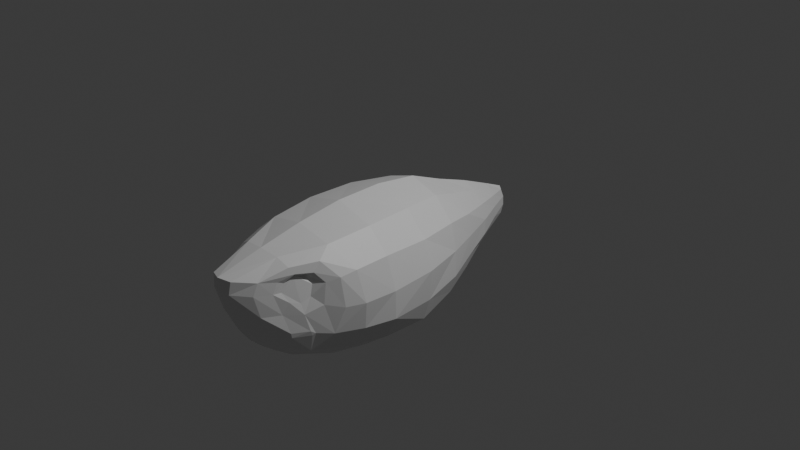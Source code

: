 # Source: shark_05.blend  (saved by Blender 4.4.30; exported with 4.5.12 LTS)
import bpy
from mathutils import Matrix  # noqa: F401  (used for matrix-valued properties, if any)

bpy.ops.wm.read_factory_settings(use_empty=True)
scene = bpy.context.scene
scene.name = 'Scene'

# ---- collections
col_collection = bpy.data.collections.new('Collection'); scene.collection.children.link(col_collection)
col_reference = bpy.data.collections.new('Reference'); scene.collection.children.link(col_reference)

# ---- materials (node trees are filled in below, after node groups)
mat_material = bpy.data.materials.new('Material')
mat_material.alpha_threshold = 0.0
mat_material.roughness = 0.5
mat_material.line_color = (0.0, 0.0, 0.0, 1.0)

# ---- material node trees
mat_material.use_nodes = True; mat_material.node_tree.nodes.clear()
_N = mat_material.node_tree.nodes; _L = mat_material.node_tree.links
n0 = _N.new('ShaderNodeOutputMaterial'); n0.name = 'Material Output'; n0.location = (300, 300)
n1 = _N.new('ShaderNodeBsdfPrincipled'); n1.name = 'Principled BSDF'; n1.location = (10, 300)
n1.inputs[3].default_value = 1.45
_L.new(n1.outputs[0], n0.inputs[0])
n0.is_active_output = True

# ---- world
world_world = bpy.data.worlds.new('World'); scene.world = world_world
world_world.use_nodes = True; world_world.node_tree.nodes.clear()
_N = world_world.node_tree.nodes; _L = world_world.node_tree.links
n0 = _N.new('ShaderNodeOutputWorld'); n0.name = 'World Output'; n0.location = (300, 300)
n1 = _N.new('ShaderNodeBackground'); n1.name = 'Background'; n1.location = (10, 300)
n1.inputs[0].default_value = (0.05088, 0.05088, 0.05088, 1.0)
_L.new(n1.outputs[0], n0.inputs[0])
n0.is_active_output = True
world_world.color = (0.05088, 0.05088, 0.05088)
world_world.sun_shadow_jitter_overblur = 0.0

# ---- cameras
cam_camera = bpy.data.cameras.new('Camera')
cam_camera.clip_end = 100.0
cam_camera.ortho_scale = 7.314

# ---- lights
light_light = bpy.data.lights.new('Light', 'POINT')
light_light.energy = 1000.0
light_light.shadow_soft_size = 0.1

# ---- meshes
me_cube = bpy.data.meshes.new('Cube')
me_cube.from_pydata([(0.04514, 1.491, -0.1236), (0.04837, 1.502, -0.41), (0.3188, -1.727, 0.05026), (0.2559, -1.818, -0.5743), (0.0, 1.518, -0.4308), (-9.341e-08, -2.209, 0.1643), (0.0, -1.906, -0.621), (0.0, 1.518, -0.1025), (0.6605, -0.2797, 0.1104), (0.6528, -0.2797, -0.7745), (1.117e-10, -0.2798, -1.024), (0.0, -0.2798, 0.4792), (0.3723, -1.712, -0.1356), (0.0, -2.127, -0.2436), (0.6617, -0.7783, 0.114), (1.675e-11, -0.7708, -1.049), (0.0, -0.7877, 0.4655), (0.6394, -0.7589, -0.7765), (0.5624, 0.1872, -0.6851), (0.4219, 0.5673, -0.5984), (0.4284, 0.5675, 0.01641), (0.5577, 0.1873, 0.08761), (4.025e-09, 0.5665, -0.7685), (8.095e-10, 0.1864, -0.9036), (0.0, 0.571, 0.268), (0.0, 0.1863, 0.4217), (0.1336, -1.881, -0.6088), (0.1273, -2.161, 0.1495), (0.4109, -0.2778, 0.3547), (0.3002, -0.28, -0.9962), (0.118, -2.093, -0.2492), (0.4329, -0.7861, 0.3483), (0.2941, -0.7571, -1.035), (0.2169, 0.566, -0.7447), (0.2741, 0.1868, -0.8778), (0.2371, 0.5717, 0.1842), (0.3265, 0.1887, 0.3151), (0.2639, 0.9338, -0.5141), (0.138, 1.264, -0.4472), (0.1353, 1.267, -0.09982), (0.2738, 0.9361, -0.04861), (4.046e-08, 1.262, -0.5106), (5.299e-08, 0.9347, -0.6196), (-4.735e-11, 0.9404, 0.139), (-5.474e-09, 1.271, 0.003075), (0.08618, 1.263, -0.4824), (0.1433, 0.9344, -0.5974), (0.08204, 1.269, -0.03088), (0.1474, 0.9409, 0.07613), (0.3671, -1.523, 0.07162), (0.6323, -1.124, 0.08499), (8.176e-12, -1.134, -1.001), (-6.054e-09, -1.595, -0.8472), (1.863e-09, -1.272, 0.391), (0.4403, -1.54, -0.69), (0.583, -1.093, -0.7561), (0.4405, -1.52, -0.1143), (0.3922, -1.262, 0.3067), (0.2522, -1.121, -0.99), (0.1941, -1.581, -0.8318), (0.3076, -1.785, 0.07373), (0.3436, -1.773, -0.256), (0.4488, -1.478, 0.1168), (0.5375, -1.441, -0.1966), (0.1111, -2.177, 0.0146), (0.2997, -1.835, -0.03668), (-3.724e-08, -2.206, 0.01931), (0.3174, -1.756, -0.03745), (0.4552, -1.607, -0.2693), (0.4175, -1.613, -0.1668), (0.5241, -1.404, 0.01628), (0.4278, -1.485, -0.004896), (0.3418, -1.632, 0.1038), (0.3769, -1.635, 0.1305), (0.2149, -1.706, 0.2687), (-3.588e-08, -1.724, 0.2885), (0.257, -1.952, -0.2504), (0.2437, -1.954, 0.1046), (0.2334, -2.004, -0.02259), (0.597, -1.29, 0.05572), (0.3399, -1.678, 0.1977), (0.1614, -1.751, -0.7231), (0.4537, -1.41, 0.2118), (0.3564, -1.708, -0.6373), (0.5999, -1.375, -0.5015), (-2.269e-09, -1.779, -0.7377), (0.1271, -1.965, -0.4921), (0.1249, -1.994, -0.4452), (0.2693, -1.875, -0.4444), (0.2675, -1.855, -0.4929), (0.0, -2.001, -0.4917), (-2.491e-08, -2.029, -0.4451), (0.4922, -1.573, -0.4438), (0.4918, -1.557, -0.4936), (0.508, -1.527, -0.4746), (0.4017, -1.723, -0.4939), (0.4015, -1.732, -0.4437), (0.05456, 1.523, -0.2173), (0.05571, 1.527, -0.314), (0.0, 1.552, -0.2182), (4.657e-09, 1.552, -0.3157), (0.7564, -0.2797, -0.1942), (0.7309, -0.2797, -0.5271), (0.7663, -0.7642, -0.2238), (0.765, -0.7618, -0.5279), (0.4767, 0.5682, -0.4238), (0.476, 0.5682, -0.2056), (0.6325, 0.1874, -0.4801), (0.6252, 0.1874, -0.1982), (0.1711, 1.27, -0.3354), (0.1672, 1.271, -0.2121), (0.3276, 0.9391, -0.2088), (0.3311, 0.9387, -0.3739), (0.7261, -1.095, -0.2373), (0.701, -1.09, -0.5182), (0.6513, -1.282, -0.2394)], [], [(103, 14, 50, 113), (14, 31, 57, 50), (30, 64, 66, 13), (31, 16, 53, 57), (36, 25, 11, 28), (17, 104, 114, 55), (34, 18, 9, 29), (101, 8, 14, 103), (87, 88, 76, 30), (32, 17, 55, 58), (18, 107, 102, 9), (28, 11, 16, 31), (68, 92, 94, 84), (108, 21, 8, 101), (56, 71, 49, 72, 2, 67, 12, 69), (29, 9, 17, 32), (59, 54, 83, 81), (46, 37, 19, 33), (0, 47, 39), (37, 112, 105, 19), (9, 102, 104, 17), (40, 111, 110, 39), (33, 19, 18, 34), (40, 48, 35, 20), (99, 7, 0, 97), (111, 40, 20, 106), (48, 43, 24, 35), (35, 24, 25, 36), (20, 35, 36, 21), (4, 1, 45, 41), (19, 105, 107, 18), (22, 33, 34, 23), (0, 7, 44, 47), (42, 46, 33, 22), (10, 29, 32, 15), (52, 59, 81, 85), (8, 28, 31, 14), (97, 0, 39, 110), (91, 87, 30, 13), (23, 34, 29, 10), (21, 36, 28, 8), (106, 20, 21, 108), (61, 65, 78, 76), (1, 98, 109, 38), (15, 32, 58, 51), (84, 54, 55, 114), (46, 42, 41, 45), (112, 37, 38, 109), (48, 40, 39, 47), (37, 46, 45, 38), (43, 48, 47, 44), (1, 38, 45), (57, 74, 80, 82), (84, 115, 63, 68), (59, 52, 51, 58), (54, 59, 58, 55), (12, 67, 65, 61), (49, 71, 70, 62), (2, 72, 73, 60), (56, 69, 68, 63), (64, 78, 77, 27), (66, 64, 27, 5), (65, 67, 2, 60), (68, 69, 12, 61), (70, 71, 56, 63), (73, 80, 77, 60), (74, 75, 5, 27), (73, 72, 49, 62), (57, 53, 75, 74), (62, 70, 79, 82), (61, 96, 92, 68), (26, 86, 90, 6), (83, 95, 89, 3), (76, 78, 64, 30), (77, 78, 65, 60), (54, 93, 95, 83), (82, 80, 73, 62), (82, 79, 50, 57), (77, 80, 74, 27), (85, 81, 26, 6), (81, 83, 3, 26), (76, 88, 96, 61), (79, 115, 113, 50), (92, 93, 94), (87, 91, 90, 86), (96, 88, 89, 95), (92, 96, 95, 93), (88, 87, 86, 89), (3, 89, 86, 26), (54, 84, 94, 93), (70, 63, 115, 79), (108, 101, 102, 107), (101, 103, 104, 102), (106, 108, 107, 105), (99, 97, 98, 100), (110, 111, 112, 109), (97, 110, 109, 98), (111, 106, 105, 112), (114, 104, 103, 113), (113, 115, 84, 114), (4, 100, 98, 1)])
_uv = me_cube.uv_layers.new(name='UVMap')
_uv.uv.foreach_set('vector', [0.516, 0.6596, 0.625, 0.6596, 0.625, 0.6864, 0.5179, 0.6862, 0.625, 0.6596, 0.6875, 0.6596, 0.6875, 0.6878, 0.625, 0.6864, 0.5, 0.8125, 0.5503, 0.8125, 0.5498, 0.875, 0.5, 0.875, 0.6875, 0.6596, 0.75, 0.6596, 0.75, 0.6882, 0.6875, 0.6878, 0.6875, 0.5871, 0.75, 0.5871, 0.75, 0.6198, 0.6875, 0.6198, 0.375, 0.6596, 0.4891, 0.6596, 0.4884, 0.686, 0.375, 0.685, 0.3126, 0.5871, 0.375, 0.5871, 0.375, 0.6198, 0.3125, 0.6198, 0.5159, 0.6198, 0.625, 0.6198, 0.625, 0.6596, 0.516, 0.6596, 0.4505, 0.8125, 0.4471, 0.7856, 0.5, 0.7848, 0.5, 0.8125, 0.3125, 0.6596, 0.375, 0.6596, 0.375, 0.685, 0.3125, 0.6847, 0.375, 0.5871, 0.4866, 0.587, 0.4886, 0.6198, 0.375, 0.6198, 0.6875, 0.6198, 0.75, 0.6198, 0.75, 0.6596, 0.6875, 0.6596, 0.5, 0.7281, 0.4435, 0.716, 0.4397, 0.7132, 0.4696, 0.706, 0.5162, 0.587, 0.6251, 0.5871, 0.625, 0.6198, 0.5159, 0.6198, 0.5152, 0.7153, 0.5623, 0.715, 0.6101, 0.7148, 0.6089, 0.729, 0.6076, 0.7465, 0.5632, 0.7465, 0.5177, 0.7465, 0.5165, 0.7316, 0.3125, 0.6198, 0.375, 0.6198, 0.375, 0.6596, 0.3125, 0.6596, 0.3125, 0.7144, 0.375, 0.7164, 0.375, 0.7408, 0.3125, 0.7379, 0.3184, 0.5351, 0.375, 0.5353, 0.375, 0.5605, 0.3129, 0.5604, 0.6875, 0.5, 0.6875, 0.5136, 0.6565, 0.5136, 0.375, 0.5353, 0.4765, 0.535, 0.4825, 0.5604, 0.375, 0.5605, 0.375, 0.6198, 0.4886, 0.6198, 0.4891, 0.6596, 0.375, 0.6596, 0.6303, 0.5352, 0.5267, 0.535, 0.5383, 0.5141, 0.6291, 0.5136, 0.3129, 0.5604, 0.375, 0.5605, 0.375, 0.5871, 0.3126, 0.5871, 0.6303, 0.5352, 0.6875, 0.5352, 0.6875, 0.5604, 0.6254, 0.5604, 0.5374, 0.375, 0.625, 0.375, 0.625, 0.4375, 0.5424, 0.4375, 0.5267, 0.535, 0.6303, 0.5352, 0.6254, 0.5604, 0.5194, 0.5604, 0.6875, 0.5352, 0.75, 0.5351, 0.75, 0.5604, 0.6875, 0.5604, 0.6875, 0.5604, 0.75, 0.5604, 0.75, 0.5871, 0.6875, 0.5871, 0.6254, 0.5604, 0.6875, 0.5604, 0.6875, 0.5871, 0.6251, 0.5871, 0.25, 0.5, 0.3125, 0.5, 0.3171, 0.5135, 0.25, 0.5142, 0.375, 0.5605, 0.4825, 0.5604, 0.4866, 0.587, 0.375, 0.5871, 0.25, 0.5604, 0.3129, 0.5604, 0.3126, 0.5871, 0.25, 0.587, 0.6875, 0.5, 0.75, 0.5, 0.75, 0.5141, 0.6875, 0.5136, 0.25, 0.5348, 0.3184, 0.5351, 0.3129, 0.5604, 0.25, 0.5604, 0.25, 0.6198, 0.3125, 0.6198, 0.3125, 0.6596, 0.25, 0.6596, 0.25, 0.7138, 0.3125, 0.7144, 0.3125, 0.7379, 0.25, 0.7364, 0.625, 0.6198, 0.6875, 0.6198, 0.6875, 0.6596, 0.625, 0.6596, 0.5424, 0.5, 0.625, 0.5, 0.6291, 0.5136, 0.5383, 0.5141, 0.4514, 0.875, 0.4505, 0.8125, 0.5, 0.8125, 0.5, 0.875, 0.25, 0.587, 0.3126, 0.5871, 0.3125, 0.6198, 0.25, 0.6198, 0.6251, 0.5871, 0.6875, 0.5871, 0.6875, 0.6198, 0.625, 0.6198, 0.5194, 0.5604, 0.6254, 0.5604, 0.6251, 0.5871, 0.5162, 0.587, 0.5, 0.75, 0.5667, 0.75, 0.5586, 0.7809, 0.5, 0.7848, 0.375, 0.5, 0.4581, 0.5, 0.4677, 0.5141, 0.375, 0.5135, 0.25, 0.6596, 0.3125, 0.6596, 0.3125, 0.6847, 0.25, 0.6846, 0.4696, 0.706, 0.375, 0.7164, 0.375, 0.685, 0.4884, 0.686, 0.3184, 0.5351, 0.25, 0.5348, 0.25, 0.5142, 0.3171, 0.5135, 0.4765, 0.535, 0.375, 0.5353, 0.375, 0.5135, 0.4677, 0.5141, 0.6875, 0.5352, 0.6303, 0.5352, 0.6565, 0.5136, 0.6875, 0.5136, 0.375, 0.5353, 0.3184, 0.5351, 0.3448, 0.5135, 0.375, 0.5135, 0.75, 0.5351, 0.6875, 0.5352, 0.6875, 0.5136, 0.75, 0.5141, 0.375, 0.5, 0.375, 0.5135, 0.3448, 0.5135, 0.6875, 0.6878, 0.6875, 0.7196, 0.663, 0.7206, 0.6517, 0.7013, 0.4938, 0.7002, 0.5121, 0.6992, 0.5, 0.7119, 0.5, 0.7281, 0.3125, 0.7144, 0.25, 0.7138, 0.25, 0.6846, 0.3125, 0.6847, 0.375, 0.7164, 0.3125, 0.7144, 0.3125, 0.6847, 0.375, 0.685, 0.5177, 0.7465, 0.5632, 0.7465, 0.5667, 0.75, 0.5, 0.75, 0.6101, 0.7148, 0.5623, 0.715, 0.5743, 0.7115, 0.625, 0.7113, 0.6076, 0.7465, 0.6089, 0.729, 0.625, 0.7222, 0.625, 0.75, 0.5152, 0.7153, 0.5165, 0.7316, 0.5, 0.7281, 0.5, 0.7119, 0.5503, 0.8125, 0.5586, 0.7809, 0.625, 0.7781, 0.625, 0.8125, 0.5498, 0.875, 0.5503, 0.8125, 0.625, 0.8125, 0.625, 0.875, 0.5667, 0.75, 0.5632, 0.7465, 0.6076, 0.7465, 0.625, 0.75, 0.5, 0.7281, 0.5165, 0.7316, 0.5177, 0.7465, 0.5, 0.75, 0.5743, 0.7115, 0.5623, 0.715, 0.5152, 0.7153, 0.5, 0.7119, 0.625, 0.7222, 0.663, 0.7206, 0.6531, 0.75, 0.625, 0.75, 0.6875, 0.7196, 0.75, 0.7187, 0.75, 0.75, 0.6875, 0.75, 0.625, 0.7222, 0.6089, 0.729, 0.6101, 0.7148, 0.625, 0.7113, 0.6875, 0.6878, 0.75, 0.6882, 0.75, 0.7187, 0.6875, 0.7196, 0.625, 0.7113, 0.5743, 0.7115, 0.5992, 0.6992, 0.6517, 0.7013, 0.5, 0.75, 0.4428, 0.7398, 0.4435, 0.716, 0.5, 0.7281, 0.375, 0.8125, 0.4331, 0.8125, 0.4352, 0.875, 0.375, 0.875, 0.375, 0.7408, 0.4262, 0.7387, 0.4214, 0.75, 0.375, 0.75, 0.5, 0.7848, 0.5586, 0.7809, 0.5503, 0.8125, 0.5, 0.8125, 0.625, 0.7781, 0.5586, 0.7809, 0.5667, 0.75, 0.625, 0.75, 0.375, 0.7164, 0.4286, 0.7145, 0.4262, 0.7387, 0.375, 0.7408, 0.6517, 0.7013, 0.663, 0.7206, 0.625, 0.7222, 0.625, 0.7113, 0.6517, 0.7013, 0.5992, 0.6992, 0.625, 0.6864, 0.6875, 0.6878, 0.6531, 0.75, 0.663, 0.7206, 0.6875, 0.7196, 0.6875, 0.75, 0.25, 0.7364, 0.3125, 0.7379, 0.3125, 0.75, 0.25, 0.75, 0.3125, 0.7379, 0.375, 0.7408, 0.375, 0.75, 0.3125, 0.75, 0.5, 0.7848, 0.4422, 0.754, 0.4428, 0.7398, 0.5, 0.75, 0.5992, 0.6992, 0.5165, 0.6988, 0.5179, 0.6862, 0.625, 0.6864, 0.4435, 0.716, 0.4281, 0.7142, 0.4397, 0.7132, 0.4505, 0.8125, 0.4514, 0.875, 0.4352, 0.875, 0.4331, 0.8125, 0.4428, 0.7398, 0.4422, 0.754, 0.4214, 0.75, 0.4262, 0.7387, 0.4435, 0.716, 0.4428, 0.7398, 0.4262, 0.7387, 0.4286, 0.7145, 0.4471, 0.7856, 0.4505, 0.8125, 0.4331, 0.8125, 0.4257, 0.7777, 0.375, 0.75, 0.4257, 0.7777, 0.4331, 0.8125, 0.375, 0.8125, 0.375, 0.7164, 0.4696, 0.706, 0.4397, 0.7132, 0.4286, 0.7145, 0.5743, 0.7115, 0.5, 0.7119, 0.5165, 0.6988, 0.5992, 0.6992, 0.5162, 0.587, 0.5159, 0.6198, 0.4886, 0.6198, 0.4866, 0.587, 0.5159, 0.6198, 0.516, 0.6596, 0.4891, 0.6596, 0.4886, 0.6198, 0.5194, 0.5604, 0.5162, 0.587, 0.4866, 0.587, 0.4825, 0.5604, 0.5374, 0.375, 0.5424, 0.4375, 0.4581, 0.4375, 0.4631, 0.375, 0.5383, 0.5141, 0.5267, 0.535, 0.4765, 0.535, 0.4677, 0.5141, 0.5424, 0.5, 0.5383, 0.5141, 0.4677, 0.5141, 0.4581, 0.5, 0.5267, 0.535, 0.5194, 0.5604, 0.4825, 0.5604, 0.4765, 0.535, 0.4884, 0.686, 0.4891, 0.6596, 0.516, 0.6596, 0.5179, 0.6862, 0.5179, 0.6862, 0.5165, 0.6988, 0.4938, 0.7002, 0.4884, 0.686, 0.375, 0.375, 0.4631, 0.375, 0.4581, 0.4375, 0.375, 0.4375])
me_cube.materials.append(mat_material)
me_cube.use_mirror_vertex_groups = False
me_cube.update()

# ---- objects
ob_shark = bpy.data.objects.new('Shark', me_cube)
ob_light = bpy.data.objects.new('Light', light_light)
ob_camera = bpy.data.objects.new('Camera', cam_camera)
ob_front_image = bpy.data.objects.new('Front_Image', None)
ob_side_image = bpy.data.objects.new('Side_Image', None)

# ---- transforms, parenting, visibility, modifiers, constraints
ob_shark.location = (0.0, 0.0, 0.0)
ob_shark.lock_rotations_4d = False
ob_shark.empty_display_type = 'ARROWS'
ob_shark.lineart.crease_threshold = 0.0
_m = ob_shark.modifiers.new('Mirror', 'MIRROR')
ob_light.location = (4.076, 1.005, 5.904)
ob_light.rotation_euler = (0.6503, 0.05522, 1.866)
ob_light.lock_rotations_4d = False
ob_light.empty_display_type = 'ARROWS'
ob_light.color = (0.0, 0.0, 0.0, 0.0)
ob_light.lineart.crease_threshold = 0.0
ob_camera.location = (7.359, -6.926, 4.958)
ob_camera.rotation_euler = (1.109, 0.0, 0.8149)
ob_camera.lock_rotations_4d = False
ob_camera.empty_display_type = 'ARROWS'
ob_camera.color = (0.0, 0.0, 0.0, 0.0)
ob_camera.display_type = 'WIRE'
ob_camera.lineart.crease_threshold = 0.0
ob_front_image.location = (0.0, 0.0, 0.0)
ob_front_image.rotation_euler = (1.571, -0.0, 3.142)
ob_front_image.empty_display_type = 'IMAGE'
ob_front_image.empty_display_size = 5.0
ob_front_image.empty_image_depth = 'FRONT'
ob_front_image.use_empty_image_alpha = True
ob_front_image.color = (1.0, 1.0, 1.0, 0.3)
ob_side_image.location = (0.0, 0.0, 0.0)
ob_side_image.rotation_euler = (1.571, -0.0, 1.571)
ob_side_image.empty_display_type = 'IMAGE'
ob_side_image.empty_display_size = 5.0
ob_side_image.empty_image_depth = 'FRONT'
ob_side_image.use_empty_image_alpha = True
ob_side_image.color = (1.0, 1.0, 1.0, 0.3)

# ---- collection membership
col_collection.objects.link(ob_shark)
col_collection.objects.link(ob_light)
col_collection.objects.link(ob_camera)
col_reference.objects.link(ob_front_image)
col_reference.objects.link(ob_side_image)

# ---- scene / render settings (as saved in the file)
scene.camera = ob_camera
scene.frame_start = 1; scene.frame_end = 250; scene.frame_set(1)
scene.render.engine = 'BLENDER_EEVEE_NEXT'
bpy.context.view_layer.update()
